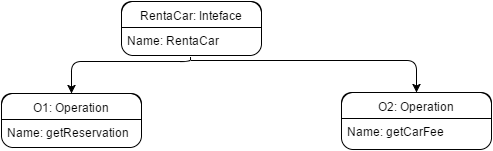

The diagram above was exported from draw.io. Its source (the exported page's mxGraphModel, read from the mxfile embedded in the PNG):
<mxGraphModel dx="50" dy="1656" grid="1" gridSize="10" guides="1" tooltips="1" connect="1" arrows="1" fold="1" page="1" pageScale="1" pageWidth="826" pageHeight="1169" background="#ffffff" math="0" shadow="0">
  <root>
    <mxCell id="0" />
    <mxCell id="1" parent="0" />
    <mxCell id="10482b7650665be-1" value="&lt;span&gt;RentaCar: Inteface&lt;/span&gt;" style="swimlane;html=1;fontStyle=0;childLayout=stackLayout;horizontal=1;startSize=26;fillColor=none;horizontalStack=0;resizeParent=1;resizeLast=0;collapsible=1;marginBottom=0;swimlaneFillColor=#ffffff;rounded=1;curved=0;" vertex="1" parent="1">
      <mxGeometry x="951" y="-1140" width="140" height="54" as="geometry" />
    </mxCell>
    <mxCell id="10482b7650665be-2" value="&lt;font&gt;Name: RentaCar&lt;/font&gt;&lt;div&gt;&lt;font&gt;&lt;br&gt;&lt;/font&gt;&lt;/div&gt;" style="text;html=1;strokeColor=none;fillColor=none;align=left;verticalAlign=top;spacingLeft=4;spacingRight=4;whiteSpace=wrap;overflow=hidden;rotatable=0;points=[[0,0.5],[1,0.5]];portConstraint=eastwest;" vertex="1" parent="10482b7650665be-1">
      <mxGeometry y="26" width="140" height="26" as="geometry" />
    </mxCell>
    <mxCell id="10482b7650665be-3" value="&lt;span&gt;O1: Operation&lt;/span&gt;&lt;br&gt;" style="swimlane;html=1;fontStyle=0;childLayout=stackLayout;horizontal=1;startSize=26;fillColor=none;horizontalStack=0;resizeParent=1;resizeLast=0;collapsible=1;marginBottom=0;swimlaneFillColor=#ffffff;rounded=1;curved=0;strokeColor=#000000;" vertex="1" parent="1">
      <mxGeometry x="831" y="-1048" width="140" height="54" as="geometry" />
    </mxCell>
    <mxCell id="10482b7650665be-4" value="&lt;div&gt;&lt;font&gt;&lt;font&gt;Name: getReservation&lt;/font&gt;&lt;br&gt;&lt;/font&gt;&lt;/div&gt;&lt;div&gt;&lt;font&gt;&lt;font&gt;&lt;br&gt;&lt;/font&gt;&lt;/font&gt;&lt;/div&gt;" style="text;html=1;strokeColor=none;fillColor=none;align=left;verticalAlign=top;spacingLeft=4;spacingRight=4;whiteSpace=wrap;overflow=hidden;rotatable=0;points=[[0,0.5],[1,0.5]];portConstraint=eastwest;" vertex="1" parent="10482b7650665be-3">
      <mxGeometry y="26" width="140" height="26" as="geometry" />
    </mxCell>
    <mxCell id="10482b7650665be-5" value="&lt;span&gt;O2: Operation&lt;/span&gt;&lt;br&gt;" style="swimlane;html=1;fontStyle=0;childLayout=stackLayout;horizontal=1;startSize=26;fillColor=none;horizontalStack=0;resizeParent=1;resizeLast=0;collapsible=1;marginBottom=0;swimlaneFillColor=#ffffff;rounded=1;curved=0;" vertex="1" parent="1">
      <mxGeometry x="1171" y="-1049" width="150" height="57" as="geometry" />
    </mxCell>
    <mxCell id="10482b7650665be-6" value="&lt;div&gt;&lt;font&gt;Name: getCarFee&lt;/font&gt;&lt;/div&gt;" style="text;html=1;strokeColor=none;fillColor=none;align=left;verticalAlign=top;spacingLeft=4;spacingRight=4;whiteSpace=wrap;overflow=hidden;rotatable=0;points=[[0,0.5],[1,0.5]];portConstraint=eastwest;" vertex="1" parent="10482b7650665be-5">
      <mxGeometry y="26" width="150" height="24" as="geometry" />
    </mxCell>
    <mxCell id="10482b7650665be-7" value="" style="edgeStyle=segmentEdgeStyle;endArrow=classic;html=1;shadow=0;entryX=0.5;entryY=0;exitX=0.491;exitY=1.143;exitPerimeter=0;" edge="1" parent="1" source="10482b7650665be-2" target="10482b7650665be-3">
      <mxGeometry x="901" y="-1084" width="50" height="50" as="geometry">
        <mxPoint x="831" y="-1080" as="sourcePoint" />
        <mxPoint x="881" y="-1130" as="targetPoint" />
        <Array as="points">
          <mxPoint x="1020" y="-1080" />
          <mxPoint x="901" y="-1080" />
        </Array>
      </mxGeometry>
    </mxCell>
    <mxCell id="10482b7650665be-8" value="" style="edgeStyle=segmentEdgeStyle;endArrow=classic;html=1;shadow=0;entryX=0.5;entryY=0;" edge="1" parent="1" target="10482b7650665be-5">
      <mxGeometry x="911.1428571428573" y="-1074.2857142857142" width="50" height="50" as="geometry">
        <mxPoint x="1021" y="-1081" as="sourcePoint" />
        <mxPoint x="911.1428571428573" y="-1038.5714285714284" as="targetPoint" />
      </mxGeometry>
    </mxCell>
  </root>
</mxGraphModel>